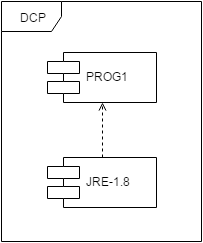

The diagram above was exported from draw.io. Its source (the exported page's mxGraphModel, read from the mxfile embedded in the PNG):
<mxGraphModel dx="1114" dy="566" grid="1" gridSize="10" guides="1" tooltips="1" connect="1" arrows="1" fold="1" page="1" pageScale="1" pageWidth="826" pageHeight="1169" background="#ffffff" math="0" shadow="0">
  <root>
    <mxCell id="0" />
    <mxCell id="1" parent="0" />
    <mxCell id="ff4dbe560aa8b7-3" value="DCP" style="shape=umlFrame;whiteSpace=wrap;html=1;" vertex="1" parent="1">
      <mxGeometry x="50" y="20" width="200" height="240" as="geometry" />
    </mxCell>
    <mxCell id="ff4dbe560aa8b7-5" value="PROG1" style="shape=component;align=left;spacingLeft=36;" vertex="1" parent="1">
      <mxGeometry x="96" y="71" width="109" height="50" as="geometry" />
    </mxCell>
    <mxCell id="ff4dbe560aa8b7-6" value="JRE-1.8" style="shape=component;align=left;spacingLeft=36;" vertex="1" parent="1">
      <mxGeometry x="96" y="176" width="109" height="50" as="geometry" />
    </mxCell>
    <mxCell id="ff4dbe560aa8b7-8" style="edgeStyle=orthogonalEdgeStyle;rounded=0;html=1;exitX=0.5;exitY=0;entryX=0.5;entryY=1;endArrow=open;endFill=0;jettySize=auto;orthogonalLoop=1;dashed=1;" edge="1" parent="1" source="ff4dbe560aa8b7-6" target="ff4dbe560aa8b7-5">
      <mxGeometry relative="1" as="geometry" />
    </mxCell>
  </root>
</mxGraphModel>